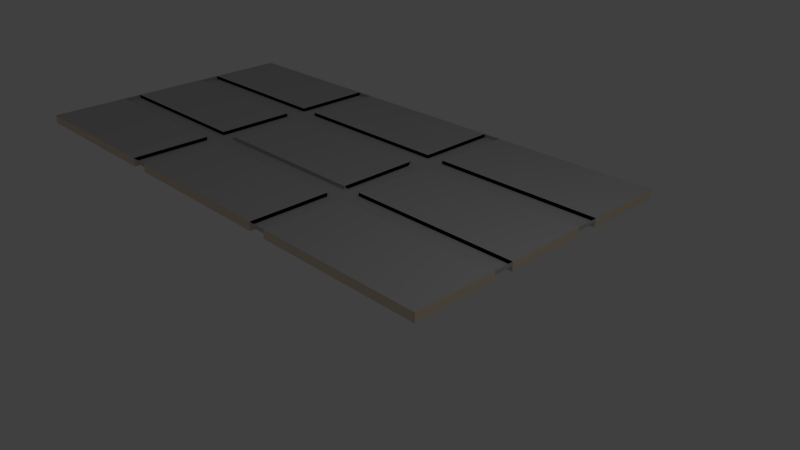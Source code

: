 # Source: ceilling.blend  (saved by Blender 2.70.0; exported with 4.5.12 LTS)
import bpy
from mathutils import Matrix  # noqa: F401  (used for matrix-valued properties, if any)

bpy.ops.wm.read_factory_settings(use_empty=True)
scene = bpy.context.scene
scene.name = 'Scene'

# ---- collections
col_collection_1 = bpy.data.collections.new('Collection 1'); scene.collection.children.link(col_collection_1)

# ---- materials (node trees are filled in below, after node groups)
mat_ceiling = bpy.data.materials.new('ceiling')
mat_ceiling.alpha_threshold = 0.0
mat_ceiling.use_transparent_shadow = False
mat_ceiling.diffuse_color = (0.5277, 0.5277, 0.5277, 1.0)
mat_ceiling.roughness = 0.5
mat_ceiling.line_color = (0.0, 0.0, 0.0, 1.0)
mat_ceilling1 = bpy.data.materials.new('ceilling1')
mat_ceilling1.alpha_threshold = 0.0
mat_ceilling1.use_transparent_shadow = False
mat_ceilling1.diffuse_color = (0.8, 0.6783, 0.516, 1.0)
mat_ceilling1.roughness = 0.5
mat_ceilling1.line_color = (0.0, 0.0, 0.0, 1.0)
mat_ceilling2 = bpy.data.materials.new('ceilling2')
mat_ceilling2.alpha_threshold = 0.0
mat_ceilling2.use_transparent_shadow = False
mat_ceilling2.diffuse_color = (1.0, 0.9102, 0.4605, 1.0)
mat_ceilling2.roughness = 0.5
mat_ceilling2.line_color = (0.0, 0.0, 0.0, 1.0)

# ---- material node trees

# ---- world
world_world = bpy.data.worlds.new('World'); scene.world = world_world
world_world.color = (0.05088, 0.05088, 0.05088)
world_world.use_sun_shadow = False
world_world.sun_shadow_jitter_overblur = 0.0
world_world.cycles.sampling_method = 'MANUAL'
world_world.cycles.sample_map_resolution = 256

# ---- cameras
cam_camera = bpy.data.cameras.new('Camera')
cam_camera.clip_end = 100.0
cam_camera.lens = 35.0
cam_camera.sensor_width = 32.0
cam_camera.sensor_height = 18.0
cam_camera.ortho_scale = 7.314
cam_camera.dof.focus_distance = 0.0
cam_camera.dof.aperture_fstop = 128.0

# ---- lights
light_lamp = bpy.data.lights.new('Lamp', 'POINT')
light_lamp.transmission_factor = 0.0
light_lamp.cutoff_distance = 30.0
light_lamp.energy = 100.0
light_lamp.shadow_buffer_clip_start = 1.001
light_lamp.shadow_soft_size = 0.1
light_lamp.shadow_maximum_resolution = 0.006
light_lamp.use_absolute_resolution = True
light_lamp.cycles.use_multiple_importance_sampling = False

# ---- meshes
me_cube = bpy.data.meshes.new('Cube')
me_cube.from_pydata([(1.0, 1.0, -1.0), (1.0, -1.0, -1.0), (-1.0, -1.0, -1.0), (-1.0, 1.0, -1.0), (1.0, 1.0, 1.0), (1.0, -1.0, 1.0), (-1.0, -1.0, 1.0), (-1.0, 1.0, 1.0), (1.0, -1.486, -1.0), (1.0, -3.486, -1.0), (-1.0, -3.486, -1.0), (-1.0, -1.486, -1.0), (1.0, -1.486, 1.0), (1.0, -3.486, 1.0), (-1.0, -3.486, 1.0), (-1.0, -1.486, 1.0), (1.0, -4.046, -1.0), (1.0, -6.046, -1.0), (-1.0, -6.046, -1.0), (-1.0, -4.046, -1.0), (1.0, -4.046, 1.0), (1.0, -6.046, 1.0), (-1.0, -6.046, 1.0), (-1.0, -4.046, 1.0), (-1.221, 1.0, -1.0), (-1.221, -1.0, -1.0), (-3.221, -1.0, -1.0), (-3.221, 1.0, -1.0), (-1.221, 1.0, 1.0), (-1.221, -1.0, 1.0), (-3.221, -1.0, 1.0), (-3.221, 1.0, 1.0), (-1.221, -1.486, -1.0), (-1.221, -3.486, -1.0), (-3.221, -3.486, -1.0), (-3.221, -1.486, -1.0), (-1.221, -1.67, 1.0), (-1.221, -3.303, 1.0), (-3.221, -3.303, 1.0), (-3.221, -1.67, 1.0), (-1.221, -4.046, -1.0), (-1.221, -6.046, -1.0), (-3.221, -6.046, -1.0), (-3.221, -4.046, -1.0), (-1.221, -4.046, 1.0), (-1.221, -6.046, 1.0), (-3.221, -6.046, 1.0), (-3.221, -4.046, 1.0), (-3.443, 1.0, -1.0), (-3.443, -1.0, -1.0), (-5.443, -1.0, -1.0), (-5.443, 1.0, -1.0), (-3.443, 1.0, 1.0), (-3.443, -1.0, 1.0), (-5.443, -1.0, 1.0), (-5.443, 1.0, 1.0), (-3.443, -1.486, -1.0), (-3.443, -3.486, -1.0), (-5.443, -3.486, -1.0), (-5.443, -1.486, -1.0), (-3.443, -1.486, 1.0), (-3.443, -3.486, 1.0), (-5.443, -3.486, 1.0), (-5.443, -1.486, 1.0), (-3.443, -4.046, -1.0), (-3.443, -6.046, -1.0), (-5.443, -6.046, -1.0), (-5.443, -4.046, -1.0), (-3.443, -4.046, 1.0), (-3.443, -6.046, 1.0), (-5.443, -6.046, 1.0), (-5.443, -4.046, 1.0), (1.0, -1.0, -0.1783), (-1.0, -1.0, -0.1783), (-1.0, 1.0, -0.1783), (1.0, -1.486, -0.1783), (1.0, -3.486, -0.1783), (-1.0, -3.486, -0.1783), (-1.0, -1.486, -0.1783), (1.0, -4.046, -0.1783), (-1.0, -6.046, -0.1783), (-1.0, -4.046, -0.1783), (-1.221, 1.0, -0.1783), (-1.221, -1.0, -0.1783), (-3.221, -1.0, -0.1783), (-3.221, 1.0, -0.1783), (-1.221, -1.486, -0.1783), (-1.221, -3.486, -0.1783), (-3.221, -3.486, -0.1783), (-3.221, -1.486, -0.1783), (-1.221, -4.046, -0.1783), (-1.221, -6.046, -0.1783), (-3.221, -6.046, -0.1783), (-3.221, -4.046, -0.1783), (-3.443, 1.0, -0.1783), (-3.443, -1.0, -0.1783), (-5.443, -1.0, -0.1783), (-3.443, -1.486, -0.1783), (-3.443, -3.486, -0.1783), (-5.443, -3.486, -0.1783), (-5.443, -1.486, -0.1783), (-3.443, -4.046, -0.1783), (-3.443, -6.046, -0.1783), (-5.443, -4.046, -0.1783), (-1.221, -1.924, 1.0), (-1.221, -2.058, 0.1805), (-1.221, -2.343, 1.0), (-1.221, -2.629, 1.0), (-1.221, -2.915, 0.1805), (-1.221, -3.048, 1.0), (-3.221, -3.048, 1.0), (-3.221, -2.915, 0.1805), (-3.221, -2.629, 1.0), (-3.221, -2.343, 1.0), (-3.221, -2.058, 0.1805), (-3.221, -1.924, 1.0)], [], [(0, 1, 2, 3), (4, 7, 6, 5), (0, 4, 5, 1), (1, 5, 6, 2), (2, 6, 7, 3), (4, 0, 3, 7), (8, 9, 10, 11), (12, 15, 14, 13), (8, 12, 13, 9), (9, 13, 14, 10), (10, 14, 15, 11), (12, 8, 11, 15), (16, 17, 18, 19), (20, 23, 22, 21), (16, 20, 21, 17), (17, 21, 22, 18), (18, 22, 23, 19), (20, 16, 19, 23), (24, 25, 26, 27), (28, 31, 30, 29), (24, 28, 29, 25), (25, 29, 30, 26), (26, 30, 31, 27), (28, 24, 27, 31), (32, 33, 34, 35), (109, 110, 38, 37), (32, 36, 104, 105, 106, 107, 108, 109, 37, 33), (33, 37, 38, 34), (34, 38, 110, 111, 112, 113, 114, 115, 39, 35), (36, 32, 35, 39), (40, 41, 42, 43), (44, 47, 46, 45), (40, 44, 45, 41), (41, 45, 46, 42), (42, 46, 47, 43), (44, 40, 43, 47), (48, 49, 50, 51), (52, 55, 54, 53), (48, 52, 53, 49), (49, 53, 54, 50), (50, 54, 55, 51), (52, 48, 51, 55), (56, 57, 58, 59), (60, 63, 62, 61), (56, 60, 61, 57), (57, 61, 62, 58), (58, 62, 63, 59), (60, 56, 59, 63), (64, 65, 66, 67), (68, 71, 70, 69), (64, 68, 69, 65), (65, 69, 70, 66), (66, 70, 71, 67), (68, 64, 67, 71), (48, 49, 95, 94), (56, 57, 98, 97), (64, 65, 102, 101), (8, 1, 72, 75), (16, 9, 76, 79), (65, 42, 92, 102), (33, 34, 88, 87), (9, 10, 77, 76), (25, 26, 84, 83), (1, 2, 73, 72), (49, 50, 96, 95), (57, 58, 99, 98), (50, 59, 100, 96), (3, 24, 82, 74), (58, 67, 103, 99), (41, 18, 80, 91), (94, 95, 84, 85), (100, 97, 95, 96), (97, 98, 88, 89), (89, 86, 83, 84), (95, 97, 89, 84), (75, 72, 73, 78), (82, 83, 73, 74), (86, 87, 77, 78), (86, 78, 73, 83), (93, 90, 87, 88), (81, 79, 76, 77), (90, 91, 80, 81), (101, 102, 92, 93), (103, 101, 98, 99), (98, 101, 93, 88), (87, 90, 81, 77), (32, 33, 87, 86), (40, 41, 91, 90), (24, 25, 83, 82), (27, 48, 94, 85), (67, 64, 101, 103), (59, 56, 97, 100), (42, 43, 93, 92), (10, 11, 78, 77), (11, 8, 75, 78), (34, 35, 89, 88), (18, 19, 81, 80), (35, 32, 86, 89), (2, 3, 74, 73), (19, 16, 79, 81), (26, 27, 85, 84), (43, 40, 90, 93), (36, 39, 115, 104), (104, 115, 114, 105), (105, 114, 113, 106), (106, 113, 112, 107), (107, 112, 111, 108), (108, 111, 110, 109)])
me_cube.polygons.foreach_set('material_index', [0, 1, 1, 1, 1, 1, 0, 1, 1, 1, 1, 1, 0, 1, 1, 1, 1, 1, 0, 1, 1, 1, 1, 1, 0, 2, 2, 2, 2, 2, 0, 1, 1, 1, 1, 1, 0, 1, 1, 1, 1, 1, 0, 1, 1, 1, 1, 1, 0, 1, 1, 1, 1, 1, 0, 0, 0, 0, 0, 0, 0, 0, 0, 0, 0, 0, 0, 0, 0, 0, 0, 0, 0, 0, 0, 0, 0, 0, 0, 0, 0, 0, 0, 0, 0, 0, 0, 0, 0, 0, 0, 0, 0, 0, 0, 0, 0, 0, 0, 0, 0, 0, 2, 2, 2, 2, 2, 2])
me_cube.materials.append(mat_ceiling)
me_cube.materials.append(mat_ceilling1)
me_cube.materials.append(mat_ceilling2)
me_cube.use_remesh_preserve_volume = False
me_cube.use_remesh_preserve_attributes = False
me_cube.use_mirror_vertex_groups = False
me_cube.update()

# ---- objects
ob_cube = bpy.data.objects.new('Cube', me_cube)
ob_lamp = bpy.data.objects.new('Lamp', light_lamp)
ob_camera = bpy.data.objects.new('Camera', cam_camera)

# ---- transforms, parenting, visibility, modifiers, constraints
ob_cube.location = (0.0, 0.0, 0.0)
ob_cube.scale = (1.463, -0.6838, -0.07348)
ob_cube.lock_rotations_4d = False
ob_cube.empty_display_type = 'ARROWS'
ob_cube.lineart.crease_threshold = 0.0
ob_lamp.location = (4.076, 1.005, 5.904)
ob_lamp.rotation_euler = (0.6503, 0.05522, 1.866)
ob_lamp.lock_rotations_4d = False
ob_lamp.empty_display_type = 'ARROWS'
ob_lamp.color = (0.0, 0.0, 0.0, 0.0)
ob_lamp.lineart.crease_threshold = 0.0
ob_camera.location = (7.481, -6.508, 5.344)
ob_camera.rotation_euler = (1.109, 0.01082, 0.8149)
ob_camera.lock_rotations_4d = False
ob_camera.empty_display_type = 'ARROWS'
ob_camera.color = (0.0, 0.0, 0.0, 0.0)
ob_camera.display_type = 'WIRE'
ob_camera.lineart.crease_threshold = 0.0

# ---- collection membership
col_collection_1.objects.link(ob_cube)
col_collection_1.objects.link(ob_lamp)
col_collection_1.objects.link(ob_camera)

# ---- scene / render settings (as saved in the file)
scene.camera = ob_camera
scene.frame_start = 1; scene.frame_end = 250; scene.frame_set(1)
scene.render.engine = 'BLENDER_EEVEE_NEXT'
scene.render.resolution_percentage = 50
scene.render.dither_intensity = 0.0
scene.cycles.use_denoising = False
scene.cycles.samples = 10
scene.cycles.sampling_pattern = 'TABULATED_SOBOL'
scene.cycles.light_sampling_threshold = 0.0
scene.cycles.use_adaptive_sampling = False
scene.cycles.use_light_tree = False
scene.cycles.blur_glossy = 0.0
scene.cycles.volume_bounces = 1
scene.cycles.pixel_filter_type = 'GAUSSIAN'
scene.cycles.sample_clamp_indirect = 0.0
scene.view_settings.view_transform = 'Standard'
bpy.context.view_layer.update()

